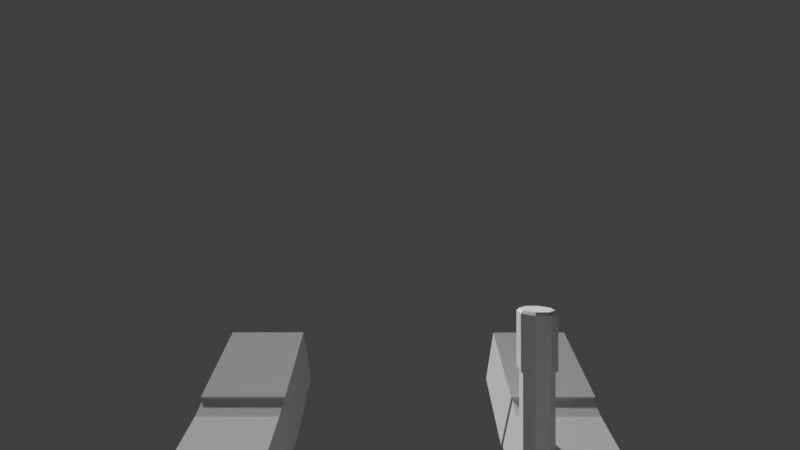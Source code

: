 # Source: EquipRF.blend  (saved by Blender 2.79.0; exported with 4.5.12 LTS)
import bpy
from mathutils import Matrix  # noqa: F401  (used for matrix-valued properties, if any)

bpy.ops.wm.read_factory_settings(use_empty=True)
scene = bpy.context.scene
scene.name = 'Scene'

# ---- collections
col_collection_1 = bpy.data.collections.new('Collection 1'); scene.collection.children.link(col_collection_1)
col_collection_20 = bpy.data.collections.new('Collection 20'); scene.collection.children.link(col_collection_20)
col_collection_20.hide_render = True
col_collection_20.hide_viewport = True

# ---- materials (node trees are filled in below, after node groups)
mat_armtexture = bpy.data.materials.new('ArmTexture')
mat_armtexture.alpha_threshold = 0.0
mat_armtexture.use_transparent_shadow = False
mat_armtexture.roughness = 0.5
mat_armtexture.specular_intensity = 0.0
mat_color_palette_001 = bpy.data.materials.new('Color Palette.001')
mat_color_palette_001.alpha_threshold = 0.0
mat_color_palette_001.use_transparent_shadow = False
mat_color_palette_001.roughness = 0.5
mat_color_palette_001.specular_intensity = 0.0

# ---- material node trees

# ---- world
world_world = bpy.data.worlds.new('World'); scene.world = world_world
world_world.color = (0.05088, 0.05088, 0.05088)
world_world.use_sun_shadow = False
world_world.sun_shadow_jitter_overblur = 0.0
world_world.cycles.sampling_method = 'MANUAL'

# ---- cameras
cam_camera_001 = bpy.data.cameras.new('Camera.001')
cam_camera_001.clip_start = 0.001
cam_camera_001.clip_end = 100.0
cam_camera_001.lens = 16.0
cam_camera_001.sensor_width = 32.0
cam_camera_001.sensor_height = 18.0
cam_camera_001.display_size = 2.0
cam_camera_001.lens_unit = 'FOV'
cam_camera_001.dof.focus_distance = 0.0
cam_camera_001.dof.aperture_fstop = 128.0
cam_camera_001.dof.aperture_blades = 6

# ---- meshes
me_arm_mesh = bpy.data.meshes.new('Arm_Mesh')
me_arm_mesh.from_pydata([(0.1085, -0.09473, -0.1342), (0.1085, -0.08033, -0.1792), (0.06365, -0.09473, -0.1342), (0.06365, -0.08033, -0.1792), (0.06367, -0.2419, -0.1318), (0.06367, -0.2209, -0.0954), (0.1083, -0.2209, -0.0954), (0.1083, -0.2419, -0.1318), (0.1093, -0.2198, -0.09433), (0.1093, -0.242, -0.133), (0.063, -0.2198, -0.09433), (0.063, -0.242, -0.133), (0.1093, -0.2617, -0.07016), (0.1093, -0.284, -0.1088), (0.063, -0.2617, -0.07016), (0.063, -0.284, -0.1088), (0.1092, 0.02595, -0.07155), (0.1092, 0.05222, -0.1168), (0.0629, 0.02595, -0.07155), (0.0629, 0.05222, -0.1168), (0.1105, -0.09507, -0.1322), (0.1105, -0.08001, -0.1813), (0.06161, -0.09507, -0.1322), (0.06161, -0.08001, -0.1813), (-0.1067, -0.09473, -0.1345), (-0.1067, -0.08033, -0.1794), (-0.06186, -0.09473, -0.1345), (-0.06186, -0.08033, -0.1794), (-0.06187, -0.242, -0.132), (-0.06187, -0.221, -0.09558), (-0.1065, -0.221, -0.09558), (-0.1065, -0.242, -0.132), (-0.1075, -0.2199, -0.09452), (-0.1075, -0.2421, -0.1332), (-0.06121, -0.2199, -0.09452), (-0.06121, -0.2421, -0.1332), (-0.1075, -0.2618, -0.07034), (-0.1075, -0.2841, -0.109), (-0.06121, -0.2618, -0.07034), (-0.06121, -0.2841, -0.109), (-0.1074, 0.02595, -0.07176), (-0.1074, 0.05222, -0.117), (-0.0611, 0.02595, -0.07176), (-0.0611, 0.05222, -0.117), (-0.1087, -0.09507, -0.1324), (-0.1087, -0.08001, -0.1815), (-0.05982, -0.09507, -0.1324), (-0.05982, -0.08001, -0.1815), (0.1085, -0.1006, -0.1859), (0.1085, -0.1108, -0.1379), (0.06366, -0.1006, -0.1859), (0.06366, -0.1108, -0.1379), (-0.1067, -0.1005, -0.1861), (-0.1067, -0.1108, -0.1381), (-0.06186, -0.1005, -0.1861), (-0.06186, -0.1108, -0.1381), (0.1083, -0.2325, -0.1379), (0.1083, -0.2114, -0.1012), (0.06367, -0.2325, -0.1379), (0.06367, -0.2114, -0.1012), (-0.1065, -0.2326, -0.1381), (-0.1065, -0.2115, -0.1014), (-0.06187, -0.2326, -0.1381), (-0.06187, -0.2115, -0.1014), (0.06366, -0.1221, -0.1866), (0.06366, -0.1286, -0.1358), (0.1084, -0.1221, -0.1866), (0.1084, -0.1286, -0.1358), (-0.06186, -0.1221, -0.1868), (-0.06186, -0.1285, -0.136), (-0.1066, -0.1221, -0.1868), (-0.1066, -0.1285, -0.1361)], [], [(3, 2, 22, 23), (58, 56, 7, 4), (1, 3, 23, 21), (2, 0, 20, 22), (0, 1, 21, 20), (5, 4, 7, 6), (59, 58, 4, 5), (56, 57, 6, 7), (57, 59, 5, 6), (8, 9, 11, 10), (10, 11, 15, 14), (14, 15, 13, 12), (12, 13, 9, 8), (10, 14, 12, 8), (15, 11, 9, 13), (16, 17, 19, 18), (23, 19, 17, 21), (20, 21, 17, 16), (27, 47, 46, 26), (62, 28, 31, 60), (25, 45, 47, 27), (26, 46, 44, 24), (24, 44, 45, 25), (29, 30, 31, 28), (63, 29, 28, 62), (60, 31, 30, 61), (61, 30, 29, 63), (32, 34, 35, 33), (34, 38, 39, 35), (38, 36, 37, 39), (36, 32, 33, 37), (34, 32, 36, 38), (39, 37, 33, 35), (40, 42, 43, 41), (47, 45, 41, 43), (44, 40, 41, 45), (42, 40, 44, 46), (42, 46, 47, 43), (18, 22, 20, 16), (18, 19, 23, 22), (0, 2, 51, 49), (1, 0, 49, 48), (2, 3, 50, 51), (3, 1, 48, 50), (24, 53, 55, 26), (25, 52, 53, 24), (26, 55, 54, 27), (27, 54, 52, 25), (67, 65, 59, 57), (66, 67, 57, 56), (65, 64, 58, 59), (64, 66, 56, 58), (71, 61, 63, 69), (70, 60, 61, 71), (69, 63, 62, 68), (68, 62, 60, 70), (50, 48, 66, 64), (51, 50, 64, 65), (48, 49, 67, 66), (49, 51, 65, 67), (54, 68, 70, 52), (55, 69, 68, 54), (52, 70, 71, 53), (53, 71, 69, 55)])
_uv = me_arm_mesh.uv_layers.new(name='UVMap')
_uv.uv.foreach_set('vector', [0.5058, 0.7527, 0.5999, 0.7533, 0.6038, 0.7568, 0.5059, 0.7554, 0.5068, 0.5439, 0.4149, 0.5439, 0.4149, 0.5092, 0.5068, 0.5092, 0.4182, 0.7552, 0.5019, 0.7554, 0.5059, 0.7554, 0.4142, 0.7552, 0.5069, 0.2028, 0.4146, 0.2028, 0.4104, 0.1997, 0.5111, 0.1997, 0.3202, 0.7527, 0.4143, 0.7525, 0.4142, 0.7552, 0.3163, 0.7561, 0.5068, 0.447, 0.5068, 0.5092, 0.4149, 0.5092, 0.4149, 0.447, 0.5946, 0.5434, 0.5068, 0.5439, 0.5068, 0.5092, 0.5937, 0.5084, 0.4149, 0.5439, 0.3273, 0.5431, 0.3284, 0.5084, 0.4149, 0.5092, 0.4149, 0.4123, 0.5069, 0.4123, 0.5068, 0.447, 0.4149, 0.447, 0.7514, 0.4745, 0.7514, 0.3693, 0.8605, 0.3693, 0.8605, 0.4745, 0.9658, 0.3693, 0.8605, 0.3693, 0.8605, 0.2551, 0.9658, 0.2551, 0.8605, 0.1498, 0.8605, 0.2551, 0.7514, 0.2551, 0.7514, 0.1498, 0.6462, 0.2551, 0.7514, 0.2551, 0.7514, 0.3693, 0.6462, 0.3693, 0.8605, 0.0356, 0.8605, 0.1498, 0.7514, 0.1498, 0.7514, 0.0356, 0.8605, 0.2551, 0.8605, 0.3693, 0.7514, 0.3693, 0.7514, 0.2551, 0.4129, 0.9769, 0.4133, 0.9143, 0.5051, 0.9145, 0.505, 0.977, 0.5073, 0.778, 0.5051, 0.9145, 0.4133, 0.9143, 0.4126, 0.7778, 0.3135, 0.7797, 0.4126, 0.7778, 0.4133, 0.9143, 0.3266, 0.9165, 0.1999, 0.235, 0.1999, 0.2326, 0.2891, 0.2313, 0.2858, 0.2344, 0.2009, 0.4264, 0.2018, 0.4586, 0.1147, 0.4589, 0.1154, 0.4265, 0.1199, 0.2326, 0.1162, 0.2326, 0.1999, 0.2326, 0.1962, 0.2326, 0.211, 0.7634, 0.2159, 0.7666, 0.1121, 0.7678, 0.1168, 0.7645, 0.03034, 0.2345, 0.02697, 0.2313, 0.1162, 0.2326, 0.1162, 0.235, 0.2036, 0.5183, 0.1142, 0.5189, 0.1147, 0.4589, 0.2018, 0.4586, 0.2814, 0.4266, 0.2811, 0.4584, 0.2018, 0.4586, 0.2009, 0.4264, 0.1154, 0.4265, 0.1147, 0.4589, 0.03504, 0.4585, 0.03486, 0.4267, 0.1136, 0.5533, 0.1142, 0.5189, 0.2036, 0.5183, 0.2052, 0.5524, 0.8585, 0.9773, 0.7494, 0.9773, 0.7494, 0.8721, 0.8585, 0.8721, 0.6442, 0.8721, 0.6442, 0.7579, 0.7494, 0.7579, 0.7494, 0.8721, 0.7494, 0.6526, 0.8585, 0.6526, 0.8585, 0.7579, 0.7494, 0.7579, 0.9638, 0.7579, 0.9638, 0.8721, 0.8585, 0.8721, 0.8585, 0.7579, 0.7494, 0.5384, 0.8585, 0.5384, 0.8585, 0.6526, 0.7494, 0.6526, 0.7494, 0.7579, 0.8585, 0.7579, 0.8585, 0.8721, 0.7494, 0.8721, 0.1094, 0.02246, 0.1884, 0.02246, 0.1884, 0.07606, 0.1094, 0.07606, 0.1899, 0.1937, 0.108, 0.1937, 0.1094, 0.07606, 0.1884, 0.07606, 0.02238, 0.1917, 0.03468, 0.07381, 0.1094, 0.07606, 0.108, 0.1937, 0.2126, 0.9889, 0.1132, 0.9901, 0.1072, 0.8512, 0.2116, 0.85, 0.2631, 0.0738, 0.2755, 0.1917, 0.1899, 0.1937, 0.1884, 0.07606, 0.5057, 0.01569, 0.5081, 0.1501, 0.4134, 0.1501, 0.4158, 0.01569, 0.5918, 0.9172, 0.5051, 0.9145, 0.5073, 0.778, 0.6063, 0.7804, 0.4146, 0.2028, 0.5069, 0.2028, 0.5069, 0.2096, 0.4146, 0.2096, 0.4143, 0.7525, 0.3202, 0.7527, 0.3202, 0.7455, 0.4143, 0.746, 0.5999, 0.7533, 0.5058, 0.7527, 0.5059, 0.7461, 0.6001, 0.7461, 0.5058, 0.7527, 0.4143, 0.7525, 0.4143, 0.746, 0.5059, 0.7461, 0.1168, 0.7645, 0.1171, 0.7576, 0.2104, 0.7565, 0.211, 0.7634, 0.1162, 0.235, 0.1162, 0.2409, 0.03002, 0.2409, 0.03034, 0.2345, 0.2858, 0.2344, 0.2861, 0.2409, 0.1999, 0.2409, 0.1999, 0.235, 0.1999, 0.235, 0.1999, 0.2409, 0.1162, 0.2409, 0.1162, 0.235, 0.4148, 0.311, 0.5069, 0.311, 0.5069, 0.4123, 0.4149, 0.4123, 0.4146, 0.6449, 0.3237, 0.6443, 0.3273, 0.5431, 0.4149, 0.5439, 0.5973, 0.6447, 0.5064, 0.645, 0.5068, 0.5439, 0.5946, 0.5434, 0.5064, 0.645, 0.4146, 0.6449, 0.4149, 0.5439, 0.5068, 0.5439, 0.1154, 0.6554, 0.1136, 0.5533, 0.2052, 0.5524, 0.2078, 0.6544, 0.1158, 0.3337, 0.1154, 0.4265, 0.03486, 0.4267, 0.03244, 0.3338, 0.2838, 0.3338, 0.2814, 0.4266, 0.2009, 0.4264, 0.2004, 0.3337, 0.2004, 0.3337, 0.2009, 0.4264, 0.1154, 0.4265, 0.1158, 0.3337, 0.5059, 0.7461, 0.4143, 0.746, 0.4146, 0.6449, 0.5064, 0.645, 0.6001, 0.7461, 0.5059, 0.7461, 0.5064, 0.645, 0.5973, 0.6447, 0.4143, 0.746, 0.3202, 0.7455, 0.3237, 0.6443, 0.4146, 0.6449, 0.4146, 0.2096, 0.5069, 0.2096, 0.5069, 0.311, 0.4148, 0.311, 0.1999, 0.2409, 0.2004, 0.3337, 0.1158, 0.3337, 0.1162, 0.2409, 0.2861, 0.2409, 0.2838, 0.3338, 0.2004, 0.3337, 0.1999, 0.2409, 0.1162, 0.2409, 0.1158, 0.3337, 0.03244, 0.3338, 0.03002, 0.2409, 0.1171, 0.7576, 0.1154, 0.6554, 0.2078, 0.6544, 0.2104, 0.7565])
me_arm_mesh.materials.append(mat_armtexture)
me_arm_mesh.use_remesh_preserve_volume = False
me_arm_mesh.use_remesh_preserve_attributes = False
me_arm_mesh.use_mirror_vertex_groups = False
me_arm_mesh.update()
me_road_flare = bpy.data.meshes.new('Road Flare')
me_road_flare.from_pydata([(0.003718, 0.008953, 0.02736), (0.00896, 0.003702, 0.02736), (0.008953, -0.003718, 0.02736), (0.007711, -0.003202, 0.05636), (0.003702, -0.00896, 0.02736), (0.003188, -0.007717, 0.05636), (-0.003718, -0.008953, 0.02736), (-0.003202, -0.007711, 0.05636), (-0.00896, -0.003702, 0.02736), (-0.007717, -0.003188, 0.05636), (-0.008953, 0.003718, 0.02736), (-0.007711, 0.003202, 0.05636), (-0.003702, 0.00896, 0.02736), (-0.003188, 0.007717, 0.05636), (0.003202, 0.007711, 0.05636), (0.007717, 0.003188, 0.05636), (0.00323, 0.007793, -0.06534), (0.00323, 0.007793, 0.03307), (0.007794, 0.003227, -0.06534), (0.007794, 0.003227, 0.03307), (0.007793, -0.00323, -0.06534), (0.007793, -0.00323, 0.03307), (0.003227, -0.007794, -0.06534), (0.003227, -0.007794, 0.03307), (-0.00323, -0.007793, -0.06534), (-0.00323, -0.007793, 0.03307), (-0.007794, -0.003227, -0.06534), (-0.007794, -0.003227, 0.03307), (-0.007793, 0.00323, -0.06534), (-0.007793, 0.00323, 0.03307), (-0.003227, 0.007794, -0.06534), (-0.003227, 0.007794, 0.03307), (0.002618, 0.006319, 0.03307), (0.006319, 0.002616, 0.03307), (0.006319, -0.002618, 0.03307), (0.002616, -0.006319, 0.03307), (-0.002618, -0.006319, 0.03307), (-0.006319, -0.002616, 0.03307), (-0.006319, 0.002618, 0.03307), (-0.002616, 0.006319, 0.03307), (0.002618, 0.006319, 0.03385), (0.006319, 0.002616, 0.03385), (0.006319, -0.002618, 0.03385), (0.002616, -0.006319, 0.03385), (-0.002618, -0.006319, 0.03385), (-0.006319, -0.002616, 0.03385), (-0.006319, 0.002618, 0.03385), (-0.002616, 0.006319, 0.03385), (0.008953, -0.003718, 0.055), (0.003702, -0.00896, 0.055), (-0.003718, -0.008953, 0.055), (-0.00896, -0.003702, 0.055), (-0.008953, 0.003718, 0.055), (-0.003702, 0.00896, 0.055), (0.00896, 0.003702, 0.055), (0.003718, 0.008953, 0.055)], [], [(55, 14, 15, 54), (54, 15, 3, 48), (48, 3, 5, 49), (49, 5, 7, 50), (50, 7, 9, 51), (51, 9, 11, 52), (52, 11, 13, 53), (53, 13, 14, 55), (0, 1, 2, 4, 6, 8, 10, 12), (15, 14, 13, 11, 9, 7, 5, 3), (16, 17, 19, 18), (18, 19, 21, 20), (20, 21, 23, 22), (22, 23, 25, 24), (24, 25, 27, 26), (26, 27, 29, 28), (27, 25, 36, 37), (28, 29, 31, 30), (30, 31, 17, 16), (16, 18, 20, 22, 24, 26, 28, 30), (34, 33, 41, 42), (17, 31, 39, 32), (19, 17, 32, 33), (23, 21, 34, 35), (29, 27, 37, 38), (25, 23, 35, 36), (31, 29, 38, 39), (21, 19, 33, 34), (41, 40, 47, 46, 45, 44, 43, 42), (39, 38, 46, 47), (37, 36, 44, 45), (35, 34, 42, 43), (33, 32, 40, 41), (32, 39, 47, 40), (38, 37, 45, 46), (36, 35, 43, 44), (12, 53, 55, 0), (10, 52, 53, 12), (8, 51, 52, 10), (6, 50, 51, 8), (4, 49, 50, 6), (2, 48, 49, 4), (1, 54, 48, 2), (0, 55, 54, 1)])
_uv = me_road_flare.uv_layers.new(name='UVMap')
_uv.uv.foreach_set('vector', [0.03144, 0.9408, 0.03144, 0.9408, 0.03144, 0.9408, 0.03144, 0.9408, 0.03144, 0.9408, 0.03144, 0.9408, 0.03144, 0.9408, 0.03144, 0.9408, 0.03144, 0.9408, 0.03144, 0.9408, 0.03144, 0.9408, 0.03144, 0.9408, 0.03144, 0.9408, 0.03144, 0.9408, 0.03144, 0.9408, 0.03144, 0.9408, 0.03144, 0.9408, 0.03144, 0.9408, 0.03144, 0.9408, 0.03144, 0.9408, 0.03144, 0.9408, 0.03144, 0.9408, 0.03144, 0.9408, 0.03144, 0.9408, 0.03144, 0.9408, 0.03144, 0.9408, 0.03144, 0.9408, 0.03144, 0.9408, 0.03144, 0.9408, 0.03144, 0.9408, 0.03144, 0.9408, 0.03144, 0.9408, 0.03144, 0.9408, 0.03144, 0.9408, 0.03144, 0.9408, 0.03144, 0.9408, 0.03144, 0.9408, 0.03144, 0.9408, 0.03144, 0.9408, 0.03144, 0.9408, 0.03144, 0.9408, 0.03144, 0.9408, 0.03144, 0.9408, 0.03144, 0.9408, 0.03144, 0.9408, 0.03144, 0.9408, 0.03144, 0.9408, 0.03144, 0.9408, 0.6131, 0.02672, 0.6131, 0.02672, 0.6131, 0.02672, 0.6131, 0.02672, 0.6131, 0.02672, 0.6131, 0.02672, 0.6131, 0.02672, 0.6131, 0.02672, 0.6131, 0.02672, 0.6131, 0.02672, 0.6131, 0.02672, 0.6131, 0.02672, 0.6131, 0.02672, 0.6131, 0.02672, 0.6131, 0.02672, 0.6131, 0.02672, 0.6131, 0.02672, 0.6131, 0.02672, 0.6131, 0.02672, 0.6131, 0.02672, 0.6131, 0.02672, 0.6131, 0.02672, 0.6131, 0.02672, 0.6131, 0.02672, 0.6131, 0.02672, 0.6131, 0.02672, 0.6131, 0.02672, 0.6131, 0.02672, 0.6131, 0.02672, 0.6131, 0.02672, 0.6131, 0.02672, 0.6131, 0.02672, 0.6131, 0.02672, 0.6131, 0.02672, 0.6131, 0.02672, 0.6131, 0.02672, 0.6131, 0.02672, 0.6131, 0.02672, 0.6131, 0.02672, 0.6131, 0.02672, 0.6131, 0.02672, 0.6131, 0.02672, 0.6131, 0.02672, 0.6131, 0.02672, 0.007956, 0.9527, 0.007956, 0.9527, 0.007956, 0.9527, 0.007956, 0.9527, 0.6131, 0.02672, 0.6131, 0.02672, 0.6131, 0.02672, 0.6131, 0.02672, 0.6131, 0.02672, 0.6131, 0.02672, 0.6131, 0.02672, 0.6131, 0.02672, 0.6131, 0.02672, 0.6131, 0.02672, 0.6131, 0.02672, 0.6131, 0.02672, 0.6131, 0.02672, 0.6131, 0.02672, 0.6131, 0.02672, 0.6131, 0.02672, 0.6131, 0.02672, 0.6131, 0.02672, 0.6131, 0.02672, 0.6131, 0.02672, 0.6131, 0.02672, 0.6131, 0.02672, 0.6131, 0.02672, 0.6131, 0.02672, 0.6131, 0.02672, 0.6131, 0.02672, 0.6131, 0.02672, 0.6131, 0.02672, 0.007956, 0.9527, 0.007956, 0.9527, 0.007956, 0.9527, 0.007956, 0.9527, 0.007956, 0.9527, 0.007956, 0.9527, 0.007956, 0.9527, 0.007956, 0.9527, 0.007956, 0.9527, 0.007956, 0.9527, 0.007956, 0.9527, 0.007956, 0.9527, 0.007956, 0.9527, 0.007956, 0.9527, 0.007956, 0.9527, 0.007956, 0.9527, 0.007956, 0.9527, 0.007956, 0.9527, 0.007956, 0.9527, 0.007956, 0.9527, 0.007956, 0.9527, 0.007956, 0.9527, 0.007956, 0.9527, 0.007956, 0.9527, 0.007956, 0.9527, 0.007956, 0.9527, 0.007956, 0.9527, 0.007956, 0.9527, 0.007956, 0.9527, 0.007956, 0.9527, 0.007956, 0.9527, 0.007956, 0.9527, 0.007956, 0.9527, 0.007956, 0.9527, 0.007956, 0.9527, 0.007956, 0.9527, 0.03144, 0.9408, 0.03144, 0.9408, 0.03144, 0.9408, 0.03144, 0.9408, 0.03144, 0.9408, 0.03144, 0.9408, 0.03144, 0.9408, 0.03144, 0.9408, 0.03144, 0.9408, 0.03144, 0.9408, 0.03144, 0.9408, 0.03144, 0.9408, 0.03144, 0.9408, 0.03144, 0.9408, 0.03144, 0.9408, 0.03144, 0.9408, 0.03144, 0.9408, 0.03144, 0.9408, 0.03144, 0.9408, 0.03144, 0.9408, 0.03144, 0.9408, 0.03144, 0.9408, 0.03144, 0.9408, 0.03144, 0.9408, 0.03144, 0.9408, 0.03144, 0.9408, 0.03144, 0.9408, 0.03144, 0.9408, 0.03144, 0.9408, 0.03144, 0.9408, 0.03144, 0.9408, 0.03144, 0.9408])
me_road_flare.materials.append(mat_color_palette_001)
me_road_flare.use_remesh_preserve_volume = False
me_road_flare.use_remesh_preserve_attributes = False
me_road_flare.use_mirror_vertex_groups = False
me_road_flare.update()
me_cube = bpy.data.meshes.new('Cube')
me_cube.from_pydata([(-1.0, -1.0, -1.0), (-1.0, -1.0, 1.0), (-1.0, 1.0, -1.0), (-1.0, 1.0, 1.0), (1.0, -1.0, -1.0), (1.0, -1.0, 1.0), (1.0, 1.0, -1.0), (1.0, 1.0, 1.0)], [(2, 0), (0, 1), (1, 3), (3, 2), (6, 2), (3, 7), (7, 6), (4, 6), (7, 5), (5, 4), (0, 4), (5, 1)], [])
me_cube.use_remesh_preserve_volume = False
me_cube.use_remesh_preserve_attributes = False
me_cube.use_mirror_vertex_groups = False
me_cube.update()
arm_rig = bpy.data.armatures.new('Rig')  # bones are not reproduced

# ---- objects
ob_rig = bpy.data.objects.new('Rig', arm_rig)
ob_arm_mesh = bpy.data.objects.new('Arm_Mesh', me_arm_mesh)
ob_camera = bpy.data.objects.new('Camera', cam_camera_001)
ob_road_flare = bpy.data.objects.new('Road Flare', me_road_flare)
ob_cube = bpy.data.objects.new('Cube', me_cube)

# ---- transforms, parenting, visibility, modifiers, constraints
ob_rig.location = (0.0, 0.0, 0.0)
ob_rig.show_in_front = True
ob_rig.lineart.crease_threshold = 0.0
ob_arm_mesh.location = (0.0, 0.0, 0.0)
ob_arm_mesh.lineart.crease_threshold = 0.0
_vg = ob_arm_mesh.vertex_groups.new(name='Shoulder.L')
for _i, _w in zip([0, 1, 2, 3, 16, 17, 18, 19, 20, 21, 22, 23, 48, 49, 50, 51, 64, 65, 66], [1.0, 1.0, 0.9981, 1.0, 1.0, 1.0, 1.0, 1.0, 1.0, 1.0, 0.999, 1.0, 0.8664, 0.7505, 0.7497, 0.7905, 0.0, 0.0, 0.0]): _vg.add([_i], _w, 'REPLACE')
_vg = ob_arm_mesh.vertex_groups.new(name='Arm.L')
for _i, _w in zip([0, 1, 2, 3, 4, 5, 6, 7, 8, 9, 10, 17, 18, 19, 20, 21, 22, 23, 48, 49, 50, 51, 56, 57, 58, 59, 64, 65, 66, 67], [0.0, 0.0, 0.0, 0.0, 0.0, 0.0, 0.0, 0.0, 0.0, 0.0, 0.0, 0.0, 0.05729, 0.00189, 0.0, 0.0, 0.0, 0.0, 0.02317, 1.0, 0.0, 1.0, 1.0, 1.0, 1.0, 1.0, 1.0, 1.0, 1.0, 1.0]): _vg.add([_i], _w, 'REPLACE')
_vg = ob_arm_mesh.vertex_groups.new(name='Hand.L')
for _i, _w in zip([0, 1, 2, 3, 4, 5, 6, 7, 8, 9, 10, 11, 12, 13, 14, 15, 20, 21, 22, 23, 48, 49, 50, 51, 56, 57, 58, 59, 64, 65, 66, 67], [0.0, 0.0, 0.0, 0.0, 1.0, 1.0, 1.0, 1.0, 1.0, 1.0, 1.0, 1.0, 1.0, 1.0, 1.0, 1.0, 0.0, 0.0, 0.0, 0.0, 0.0, 0.0, 0.0, 0.0, 1.0, 1.0, 1.0, 1.0, 0.0, 0.0, 0.0, 0.0]): _vg.add([_i], _w, 'REPLACE')
_vg = ob_arm_mesh.vertex_groups.new(name='Shoulder.R')
for _i, _w in zip([24, 25, 26, 27, 40, 41, 42, 43, 44, 45, 46, 47, 52, 53, 54, 55, 68], [1.0, 1.0, 1.0, 1.0, 1.0, 0.9774, 1.0, 1.0, 1.0, 1.0, 1.0, 1.0, 0.7536, 0.8064, 0.766, 0.7578, 0.0]): _vg.add([_i], _w, 'REPLACE')
_vg = ob_arm_mesh.vertex_groups.new(name='Arm.R')
for _i, _w in zip([24, 25, 26, 27, 28, 29, 30, 31, 32, 33, 34, 35, 40, 41, 42, 43, 44, 45, 46, 47, 51, 52, 53, 54, 55, 60, 61, 62, 63, 65, 68, 69, 70, 71], [0.0, 0.0, 0.0, 0.0, 0.0, 0.0, 0.0, 0.0, 0.0, 0.0, 0.0, 0.0, 0.0, 0.0, 0.0, 0.009085, 0.0, 0.0, 0.0, 0.0, 0.0, 0.0, 1.0, 0.0, 1.0, 1.0, 1.0, 1.0, 1.0, 0.0, 1.0, 1.0, 1.0, 1.0]): _vg.add([_i], _w, 'REPLACE')
_vg = ob_arm_mesh.vertex_groups.new(name='Hand.R')
for _i, _w in zip([28, 29, 30, 31, 32, 33, 34, 35, 36, 37, 38, 39, 52, 53, 54, 55, 60, 61, 62, 63, 68, 69, 70, 71], [1.0, 1.0, 1.0, 1.0, 1.0, 1.0, 1.0, 1.0, 1.0, 1.0, 1.0, 1.0, 0.0, 0.0, 0.0, 0.0, 1.0, 1.0, 1.0, 1.0, 0.0, 0.0, 0.0, 0.0]): _vg.add([_i], _w, 'REPLACE')
_vg = ob_arm_mesh.vertex_groups.new(name='ArmIK.L')
for _i, _w in zip([4, 5, 6, 7, 8, 10, 11, 56, 57, 59], [0.0, 0.0, 0.0, 0.0, 0.0, 0.0, 0.0, 0.0, 0.0, 0.0]): _vg.add([_i], _w, 'REPLACE')
_vg = ob_arm_mesh.vertex_groups.new(name='ArmIK.R')
for _i, _w in zip([28, 29, 30, 31, 32, 33, 34, 35, 36, 60, 61, 62, 63, 70], [0.0, 0.0, 0.0, 0.0, 0.0, 0.0, 0.0, 0.0, 0.0, 0.001925, 0.0, 0.0, 0.0, 0.0009625]): _vg.add([_i], _w, 'REPLACE')
_vg = ob_arm_mesh.vertex_groups.new(name='ArmPole.L')
_vg = ob_arm_mesh.vertex_groups.new(name='ArmPole.R')
_vg = ob_arm_mesh.vertex_groups.new(name='HandIK.L')
for _i, _w in zip([7, 9, 14], [0.0, 0.0, 0.0]): _vg.add([_i], _w, 'REPLACE')
_m = ob_arm_mesh.modifiers.new('Armature', 'ARMATURE')
_m.object = ob_rig
_m.use_deform_preserve_volume = True
ob_camera.location = (0.0, 0.0, 0.0)
ob_camera.rotation_euler = (1.571, -0.0, -3.142)
ob_camera.lineart.crease_threshold = 0.0
ob_road_flare.location = (-0.06694, -0.1951, -0.09728)
ob_road_flare.rotation_euler = (-3.262e-08, 0.0014, -1.015e-07)
ob_road_flare.lineart.crease_threshold = 0.0
_vg = ob_road_flare.vertex_groups.new(name='Item')
_vg.add([0, 1, 2, 3, 4, 5, 6, 7, 8, 9, 10, 11, 12, 13, 14, 15, 16, 17, 18, 19, 20, 21, 22, 23, 24, 25, 26, 27, 28, 29, 30, 31, 32, 33, 34, 35, 36, 37, 38, 39, 40, 41, 42, 43, 44, 45, 46, 47, 48, 49, 50, 51, 52, 53, 54, 55], 1.0, 'REPLACE')
_m = ob_road_flare.modifiers.new('Armature', 'ARMATURE')
_m.object = ob_rig
_m.use_deform_preserve_volume = True
ob_cube.location = (0.0861, -0.194, -0.09804)
ob_cube.lineart.crease_threshold = 0.0

# ---- collection membership
col_collection_1.objects.link(ob_rig)
col_collection_1.objects.link(ob_arm_mesh)
col_collection_1.objects.link(ob_camera)
col_collection_1.objects.link(ob_road_flare)
col_collection_20.objects.link(ob_cube)

# ---- scene / render settings (as saved in the file)
scene.camera = ob_camera
scene.frame_start = 1; scene.frame_end = 250; scene.frame_set(1)
scene.render.engine = 'BLENDER_EEVEE_NEXT'
scene.render.resolution_percentage = 50
scene.render.fps = 30
scene.render.dither_intensity = 0.0
scene.cycles.use_denoising = False
scene.cycles.samples = 128
scene.cycles.sampling_pattern = 'TABULATED_SOBOL'
scene.cycles.use_adaptive_sampling = False
scene.cycles.use_light_tree = False
scene.cycles.blur_glossy = 0.0
scene.cycles.sample_clamp_indirect = 0.0
scene.view_settings.view_transform = 'Standard'
bpy.context.view_layer.update()

# ---- added for rendering (the .blend has no usable light): sun
light_auto_sun = bpy.data.lights.new('AutoSun', 'SUN')
light_auto_sun.energy = 3.0
light_auto_sun.angle = 0.0523599
ob_auto_sun = bpy.data.objects.new('AutoSun', light_auto_sun)
scene.collection.objects.link(ob_auto_sun)
ob_auto_sun.rotation_euler = (0.872665, 0.174533, 0.523599)
bpy.context.view_layer.update()
